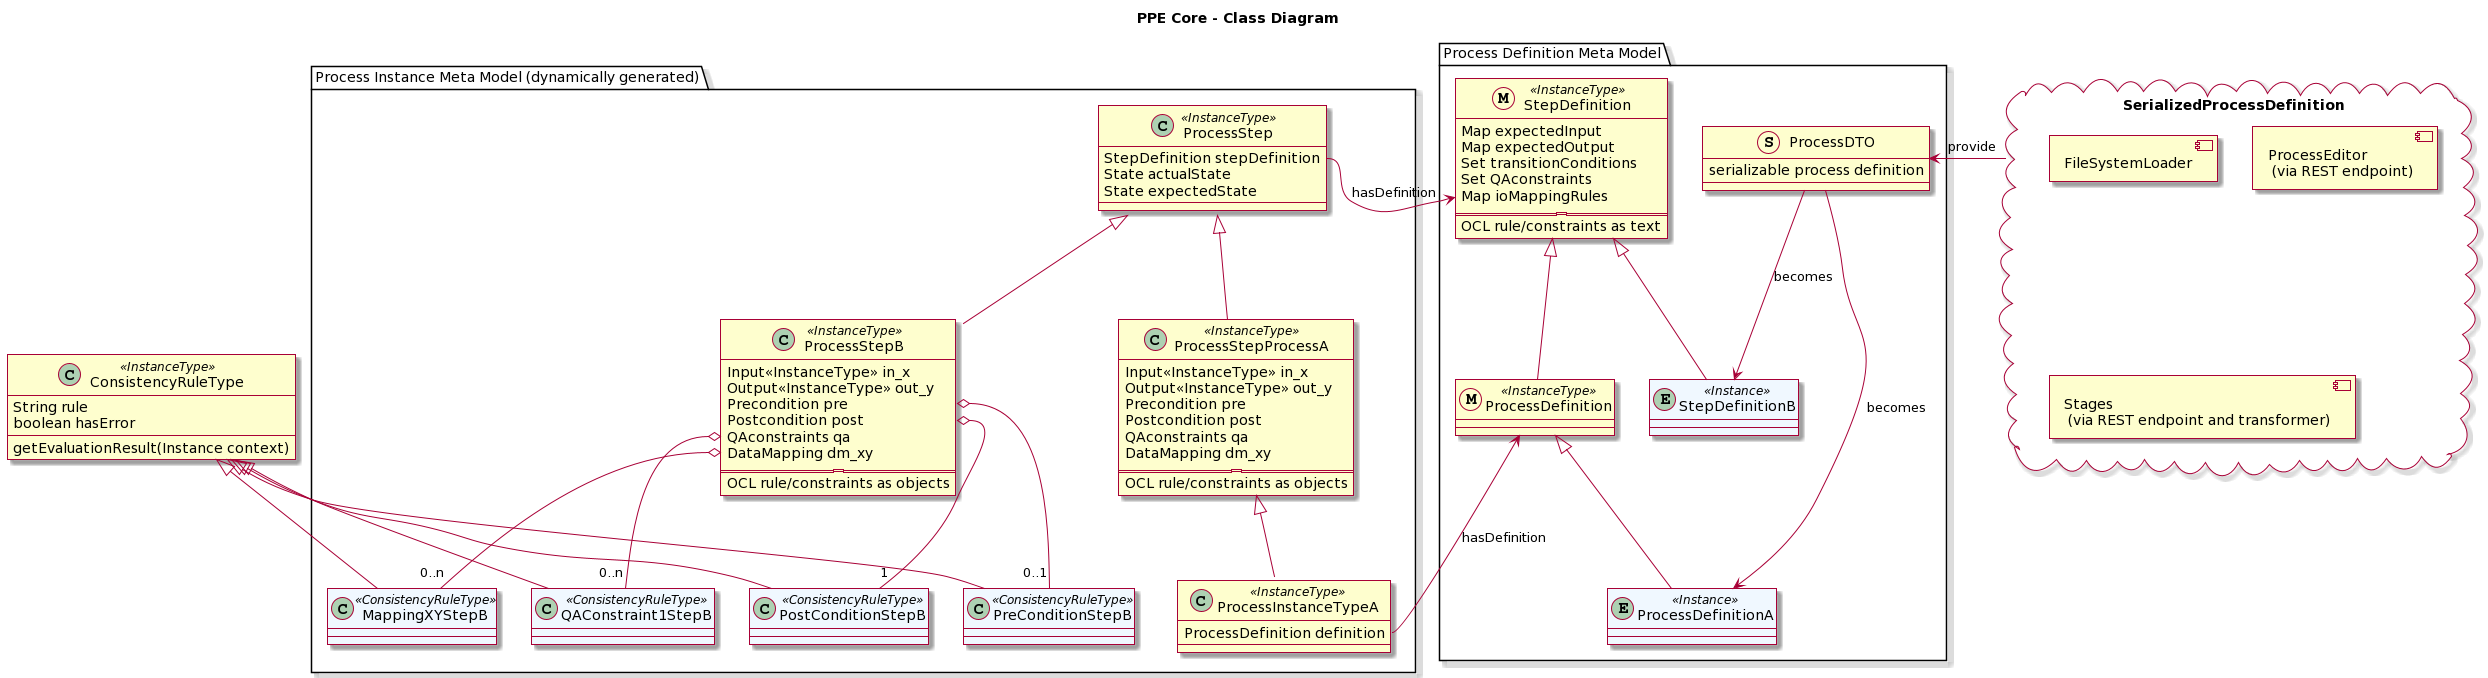

The diagram above was rendered by PlantUML. Its source (embedded in the PNG):
@startuml
allowmixing

skin rose

title PPE Core - Class Diagram

package "Process Definition Meta Model" {
	
	
	metaclass "StepDefinition" <<InstanceType>>  {
	Map expectedInput
	Map expectedOutput
	Set transitionConditions
	Set QAconstraints
	Map ioMappingRules
	=========
		OCL rule/constraints as text
	}
	
	metaclass "ProcessDefinition" <<InstanceType>>  {

	} 
	
	"StepDefinition" <|-- ProcessDefinition
	
	struct ProcessDTO {
		serializable process definition
	}
	
	entity ProcessDefinitionA <<Instance>> #aliceblue
	
	entity StepDefinitionB <<Instance>> #aliceblue
	

	ProcessDTO -down-> ProcessDefinitionA : becomes
	ProcessDTO -down-> StepDefinitionB : becomes

	ProcessDefinitionA -up-|> ProcessDefinition
	StepDefinitionB -up-|> StepDefinition
	
}

cloud "SerializedProcessDefinition"  {
	component [FileSystemLoader]
	component [ProcessEditor \n (via REST endpoint)]
	component [Stages \n (via REST endpoint and transformer)]
}

	SerializedProcessDefinition -left-> ProcessDTO : provide

package "Process Instance Meta Model (dynamically generated)" {

	class "ProcessInstanceTypeA" <<InstanceType>>  {
		ProcessDefinition definition
	}
	
	class "ProcessStep" <<InstanceType>>  {
		StepDefinition stepDefinition
		State actualState
	  State expectedState
	}
	
	class "ProcessStepB" <<InstanceType>> {
		Input<<InstanceType>> in_x 
		Output<<InstanceType>> out_y
		Precondition pre
	  Postcondition post
	  QAconstraints qa
	  DataMapping dm_xy
	=========
		OCL rule/constraints as objects
	}
	
		
	class "ProcessStepProcessA" <<InstanceType>> {
		Input<<InstanceType>> in_x 
		Output<<InstanceType>> out_y
		Precondition pre
	  Postcondition post
	  QAconstraints qa
	  DataMapping dm_xy
	=========
		OCL rule/constraints as objects
	}
	
	class PreConditionStepB<<ConsistencyRuleType>> #aliceblue
	class PostConditionStepB<<ConsistencyRuleType>> #aliceblue
	class QAConstraint1StepB<<ConsistencyRuleType>> #aliceblue
	class MappingXYStepB<<ConsistencyRuleType>> #aliceblue

	ProcessStepB::pre o-down- "0..1" PreConditionStepB
	ProcessStepB::post o-down- "1" PostConditionStepB
	ProcessStepB::qa o-down- "0..n" QAConstraint1StepB
	ProcessStepB::dm_xy o-down- "0..n" MappingXYStepB

	"ProcessStepB" -up-|> "ProcessStep"
	"ProcessStepProcessA" -up-|> "ProcessStep"
	"ProcessInstanceTypeA" -up-|> "ProcessStepProcessA"
	
	ProcessInstanceTypeA::definition -left-> ProcessDefinition : hasDefinition
	ProcessStep::stepDefinition -left-> StepDefinition : hasDefinition
}

class ConsistencyRuleType <<InstanceType>> {
	String rule
	boolean hasError
	getEvaluationResult(Instance context)
}

PreConditionStepB -up-|> ConsistencyRuleType
PostConditionStepB -up-|> ConsistencyRuleType
QAConstraint1StepB -up-|> ConsistencyRuleType
MappingXYStepB -up-|> ConsistencyRuleType
@enduml